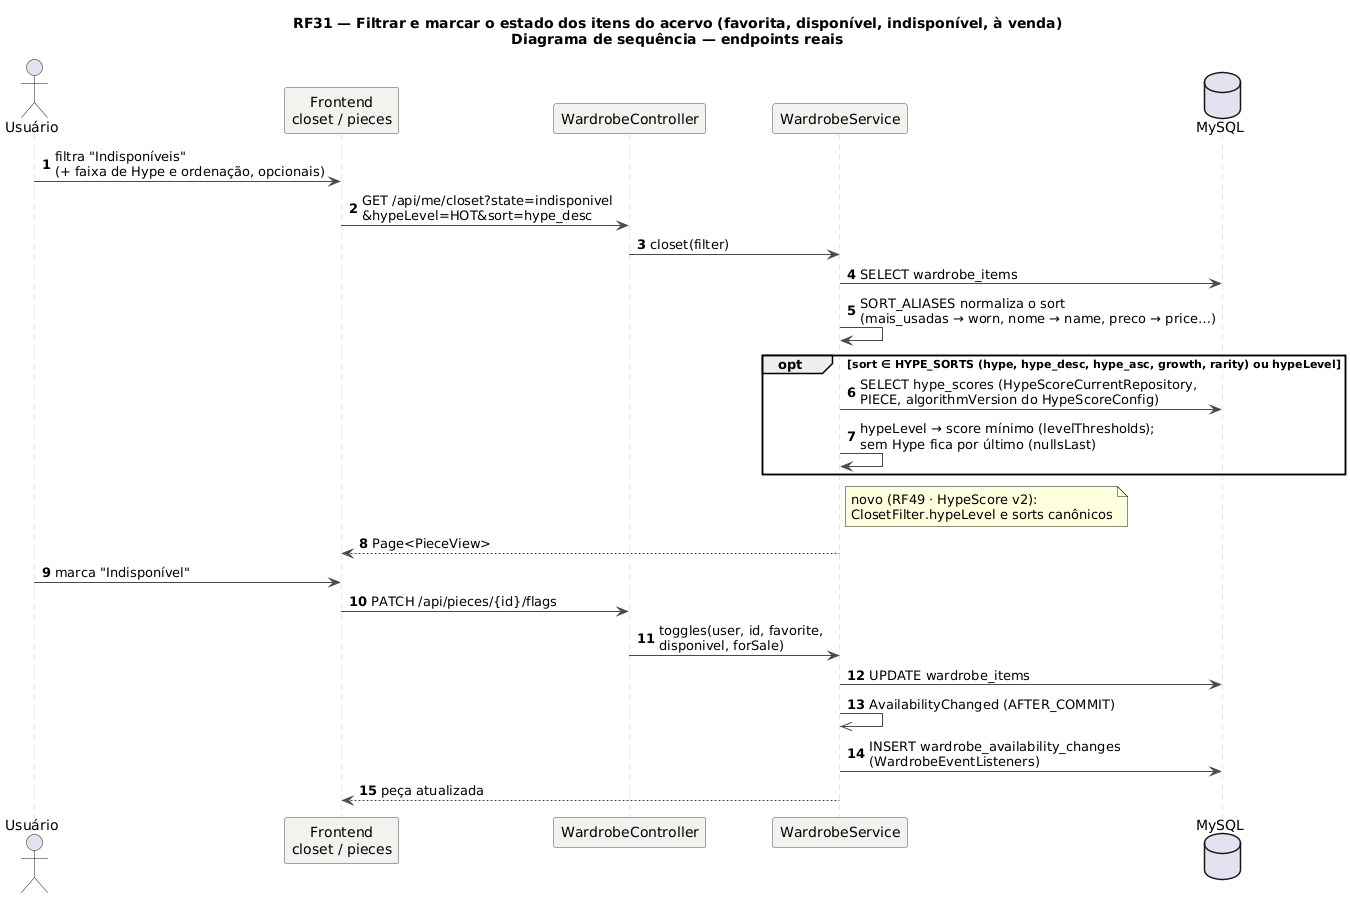

The diagram above was rendered by PlantUML. Its source (embedded in the PNG):
@startuml RF31_Sequencia
!pragma layout smetana
title RF31 — Filtrar e marcar o estado dos itens do acervo (favorita, disponível, indisponível, à venda)\nDiagrama de sequência — endpoints reais
skinparam backgroundColor #FFFFFF
skinparam sequence {
  ArrowColor #4A4852
  LifeLineBorderColor #CBC6BE
  ParticipantBackgroundColor #F4F2EF
  ParticipantBorderColor #4A4852
}
autonumber
actor Usuário as U
participant "Frontend\ncloset / pieces" as FE
participant "WardrobeController" as C
participant "WardrobeService" as S
database "MySQL" as DB
U -> FE: filtra "Indisponíveis"\n(+ faixa de Hype e ordenação, opcionais)
FE -> C: GET /api/me/closet?state=indisponivel\n&hypeLevel=HOT&sort=hype_desc
C -> S: closet(filter)
S -> DB: SELECT wardrobe_items
S -> S: SORT_ALIASES normaliza o sort\n(mais_usadas → worn, nome → name, preco → price…)
opt sort ∈ HYPE_SORTS (hype, hype_desc, hype_asc, growth, rarity) ou hypeLevel
  S -> DB: SELECT hype_scores (HypeScoreCurrentRepository,\nPIECE, algorithmVersion do HypeScoreConfig)
  S -> S: hypeLevel → score mínimo (levelThresholds);\nsem Hype fica por último (nullsLast)
end
note right of S: novo (RF49 · HypeScore v2):\nClosetFilter.hypeLevel e sorts canônicos
S --> FE: Page<PieceView>
U -> FE: marca "Indisponível"
FE -> C: PATCH /api/pieces/{id}/flags
C -> S: toggles(user, id, favorite,\ndisponivel, forSale)
S -> DB: UPDATE wardrobe_items
S ->> S: AvailabilityChanged (AFTER_COMMIT)
S -> DB: INSERT wardrobe_availability_changes\n(WardrobeEventListeners)
S --> FE: peça atualizada
@enduml